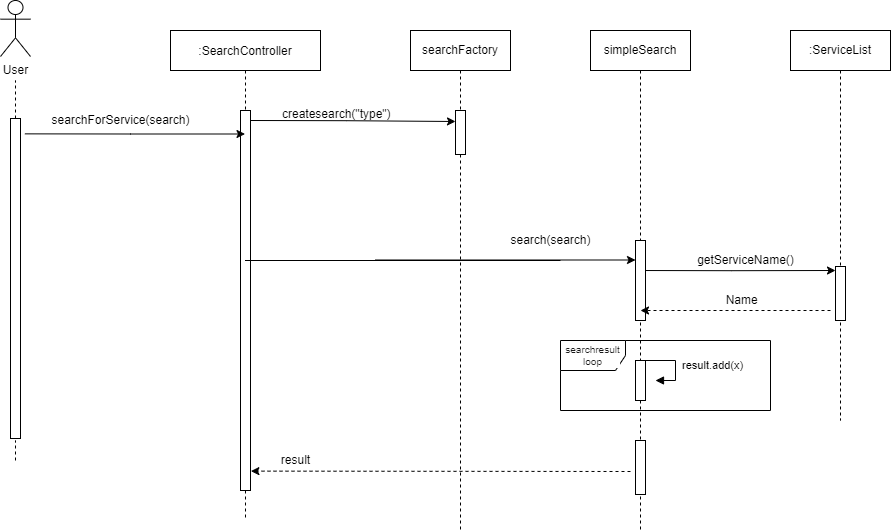

The diagram above was exported from draw.io. Its source (the exported page's mxGraphModel, read from the mxfile embedded in the PNG):
<mxGraphModel dx="1036" dy="606" grid="1" gridSize="10" guides="1" tooltips="1" connect="1" arrows="1" fold="1" page="1" pageScale="1" pageWidth="700" pageHeight="1000" math="0" shadow="0">
  <root>
    <mxCell id="0" />
    <mxCell id="1" parent="0" />
    <mxCell id="3nuBFxr9cyL0pnOWT2aG-5" value=":SearchController" style="shape=umlLifeline;perimeter=lifelinePerimeter;container=1;collapsible=0;recursiveResize=0;rounded=0;shadow=0;strokeWidth=1;" parent="1" vertex="1">
      <mxGeometry x="380" y="80" width="150" height="490" as="geometry" />
    </mxCell>
    <mxCell id="3nuBFxr9cyL0pnOWT2aG-6" value="" style="points=[];perimeter=orthogonalPerimeter;rounded=0;shadow=0;strokeWidth=1;" parent="3nuBFxr9cyL0pnOWT2aG-5" vertex="1">
      <mxGeometry x="70" y="80" width="10" height="380" as="geometry" />
    </mxCell>
    <mxCell id="gP74pzhwa7ddK9Te1uRK-21" value="result" style="text;html=1;align=center;verticalAlign=middle;resizable=0;points=[];autosize=1;" parent="3nuBFxr9cyL0pnOWT2aG-5" vertex="1">
      <mxGeometry x="100" y="420" width="50" height="20" as="geometry" />
    </mxCell>
    <mxCell id="rFIJDpWe1XD1P4Mg9pvw-1" value="User" style="shape=umlActor;verticalLabelPosition=bottom;verticalAlign=top;html=1;outlineConnect=0;" parent="1" vertex="1">
      <mxGeometry x="210" y="50" width="30" height="56" as="geometry" />
    </mxCell>
    <mxCell id="rFIJDpWe1XD1P4Mg9pvw-2" value="" style="endArrow=none;dashed=1;html=1;rounded=0;" parent="1" source="082sfcw-h-3HQK-FBSq5-72" edge="1">
      <mxGeometry width="50" height="50" relative="1" as="geometry">
        <mxPoint x="225" y="488" as="sourcePoint" />
        <mxPoint x="225" y="130" as="targetPoint" />
      </mxGeometry>
    </mxCell>
    <mxCell id="rFIJDpWe1XD1P4Mg9pvw-4" value="" style="endArrow=classic;html=1;rounded=0;exitX=1.44;exitY=0.048;exitDx=0;exitDy=0;exitPerimeter=0;" parent="1" source="082sfcw-h-3HQK-FBSq5-72" target="3nuBFxr9cyL0pnOWT2aG-5" edge="1">
      <mxGeometry width="50" height="50" relative="1" as="geometry">
        <mxPoint x="250" y="183.5" as="sourcePoint" />
        <mxPoint x="429.5" y="183.5" as="targetPoint" />
        <Array as="points">
          <mxPoint x="340" y="183.5" />
        </Array>
      </mxGeometry>
    </mxCell>
    <mxCell id="e_oO17In_SWaUgLwbigB-10" value=":ServiceList" style="shape=umlLifeline;perimeter=lifelinePerimeter;whiteSpace=wrap;html=1;container=1;collapsible=0;recursiveResize=0;outlineConnect=0;size=40;" parent="1" vertex="1">
      <mxGeometry x="1000" y="80" width="100" height="390" as="geometry" />
    </mxCell>
    <mxCell id="gP74pzhwa7ddK9Te1uRK-11" value="" style="rounded=0;whiteSpace=wrap;html=1;" parent="e_oO17In_SWaUgLwbigB-10" vertex="1">
      <mxGeometry x="45" y="236" width="10" height="54" as="geometry" />
    </mxCell>
    <mxCell id="lF5QZKTxtQJZjpA0ujuA-6" value="" style="endArrow=classic;html=1;rounded=0;" parent="e_oO17In_SWaUgLwbigB-10" edge="1">
      <mxGeometry width="50" height="50" relative="1" as="geometry">
        <mxPoint x="-155" y="240" as="sourcePoint" />
        <mxPoint x="45" y="240" as="targetPoint" />
        <Array as="points">
          <mxPoint x="-59.39999999999998" y="240.2" />
        </Array>
      </mxGeometry>
    </mxCell>
    <mxCell id="082sfcw-h-3HQK-FBSq5-72" value="" style="points=[];perimeter=orthogonalPerimeter;rounded=0;shadow=0;strokeWidth=1;" parent="1" vertex="1">
      <mxGeometry x="220" y="168" width="10" height="320" as="geometry" />
    </mxCell>
    <mxCell id="VclOFlSUocFSn9SQ_E7w-3" value="" style="endArrow=none;dashed=1;html=1;rounded=0;" parent="1" edge="1">
      <mxGeometry width="50" height="50" relative="1" as="geometry">
        <mxPoint x="225" y="510" as="sourcePoint" />
        <mxPoint x="225" y="490" as="targetPoint" />
      </mxGeometry>
    </mxCell>
    <mxCell id="VclOFlSUocFSn9SQ_E7w-4" value="searchForService(search)" style="text;html=1;align=center;verticalAlign=middle;resizable=0;points=[];autosize=1;" parent="1" vertex="1">
      <mxGeometry x="255" y="160" width="150" height="20" as="geometry" />
    </mxCell>
    <mxCell id="gP74pzhwa7ddK9Te1uRK-1" value="searchFactory" style="shape=umlLifeline;perimeter=lifelinePerimeter;whiteSpace=wrap;html=1;container=1;collapsible=0;recursiveResize=0;outlineConnect=0;" parent="1" vertex="1">
      <mxGeometry x="620" y="80" width="100" height="500" as="geometry" />
    </mxCell>
    <mxCell id="gP74pzhwa7ddK9Te1uRK-2" value="" style="rounded=0;whiteSpace=wrap;html=1;" parent="gP74pzhwa7ddK9Te1uRK-1" vertex="1">
      <mxGeometry x="45" y="80" width="10" height="44" as="geometry" />
    </mxCell>
    <mxCell id="gP74pzhwa7ddK9Te1uRK-3" value="" style="endArrow=classic;html=1;rounded=0;entryX=0;entryY=0.25;entryDx=0;entryDy=0;" parent="1" target="gP74pzhwa7ddK9Te1uRK-2" edge="1">
      <mxGeometry width="50" height="50" relative="1" as="geometry">
        <mxPoint x="460" y="170" as="sourcePoint" />
        <mxPoint x="660" y="170" as="targetPoint" />
        <Array as="points">
          <mxPoint x="555.6" y="170.2" />
        </Array>
      </mxGeometry>
    </mxCell>
    <mxCell id="gP74pzhwa7ddK9Te1uRK-4" value="&lt;div style=&quot;text-align: center&quot;&gt;&lt;span&gt;&lt;font face=&quot;helvetica&quot;&gt;createsearch(&quot;type&quot;)&lt;/font&gt;&lt;/span&gt;&lt;/div&gt;" style="text;whiteSpace=wrap;html=1;" parent="1" vertex="1">
      <mxGeometry x="490" y="150" width="160" height="30" as="geometry" />
    </mxCell>
    <mxCell id="gP74pzhwa7ddK9Te1uRK-5" value="simpleSearch" style="shape=umlLifeline;perimeter=lifelinePerimeter;whiteSpace=wrap;html=1;container=1;collapsible=0;recursiveResize=0;outlineConnect=0;" parent="1" vertex="1">
      <mxGeometry x="800" y="80" width="100" height="500" as="geometry" />
    </mxCell>
    <mxCell id="e_oO17In_SWaUgLwbigB-12" value="" style="rounded=0;whiteSpace=wrap;html=1;" parent="gP74pzhwa7ddK9Te1uRK-5" vertex="1">
      <mxGeometry x="45" y="210" width="10" height="80" as="geometry" />
    </mxCell>
    <mxCell id="gP74pzhwa7ddK9Te1uRK-13" value="" style="endArrow=classic;html=1;" parent="gP74pzhwa7ddK9Te1uRK-5" edge="1">
      <mxGeometry width="50" height="50" relative="1" as="geometry">
        <mxPoint x="-215" y="229.5" as="sourcePoint" />
        <mxPoint x="45" y="229.5" as="targetPoint" />
        <Array as="points" />
      </mxGeometry>
    </mxCell>
    <mxCell id="lF5QZKTxtQJZjpA0ujuA-14" value="" style="html=1;points=[];perimeter=orthogonalPerimeter;" parent="gP74pzhwa7ddK9Te1uRK-5" vertex="1">
      <mxGeometry x="45" y="330" width="10" height="40" as="geometry" />
    </mxCell>
    <mxCell id="lF5QZKTxtQJZjpA0ujuA-15" value="&amp;nbsp;result.add(x)" style="edgeStyle=orthogonalEdgeStyle;html=1;align=left;spacingLeft=2;endArrow=block;rounded=0;entryX=1;entryY=0;" parent="gP74pzhwa7ddK9Te1uRK-5" edge="1">
      <mxGeometry relative="1" as="geometry">
        <mxPoint x="55" y="330" as="sourcePoint" />
        <Array as="points">
          <mxPoint x="85" y="330" />
        </Array>
        <mxPoint x="65" y="350" as="targetPoint" />
      </mxGeometry>
    </mxCell>
    <mxCell id="lF5QZKTxtQJZjpA0ujuA-19" value="" style="rounded=0;whiteSpace=wrap;html=1;" parent="gP74pzhwa7ddK9Te1uRK-5" vertex="1">
      <mxGeometry x="45" y="410" width="10" height="54" as="geometry" />
    </mxCell>
    <mxCell id="gP74pzhwa7ddK9Te1uRK-12" value="search(search)" style="text;html=1;align=center;verticalAlign=middle;resizable=0;points=[];autosize=1;" parent="1" vertex="1">
      <mxGeometry x="710" y="280" width="100" height="20" as="geometry" />
    </mxCell>
    <mxCell id="gP74pzhwa7ddK9Te1uRK-16" value="getServiceName()" style="text;html=1;align=center;verticalAlign=middle;resizable=0;points=[];autosize=1;" parent="1" vertex="1">
      <mxGeometry x="900" y="300" width="110" height="20" as="geometry" />
    </mxCell>
    <mxCell id="gP74pzhwa7ddK9Te1uRK-20" value="" style="endArrow=classic;html=1;entryX=1.04;entryY=0.949;entryDx=0;entryDy=0;entryPerimeter=0;dashed=1;" parent="1" target="3nuBFxr9cyL0pnOWT2aG-6" edge="1">
      <mxGeometry width="50" height="50" relative="1" as="geometry">
        <mxPoint x="840" y="521" as="sourcePoint" />
        <mxPoint x="520" y="400" as="targetPoint" />
      </mxGeometry>
    </mxCell>
    <mxCell id="lF5QZKTxtQJZjpA0ujuA-1" value="" style="endArrow=none;html=1;" parent="1" source="3nuBFxr9cyL0pnOWT2aG-5" edge="1">
      <mxGeometry width="50" height="50" relative="1" as="geometry">
        <mxPoint x="447.5" y="280" as="sourcePoint" />
        <mxPoint x="770" y="310" as="targetPoint" />
        <Array as="points">
          <mxPoint x="770" y="310" />
        </Array>
      </mxGeometry>
    </mxCell>
    <mxCell id="lF5QZKTxtQJZjpA0ujuA-7" value="" style="endArrow=classic;html=1;dashed=1;" parent="1" edge="1">
      <mxGeometry width="50" height="50" relative="1" as="geometry">
        <mxPoint x="1040" y="360" as="sourcePoint" />
        <mxPoint x="850" y="360" as="targetPoint" />
      </mxGeometry>
    </mxCell>
    <mxCell id="lF5QZKTxtQJZjpA0ujuA-8" value="&amp;nbsp;Name" style="text;html=1;strokeColor=none;fillColor=none;align=center;verticalAlign=middle;whiteSpace=wrap;rounded=0;" parent="1" vertex="1">
      <mxGeometry x="920" y="335" width="60" height="30" as="geometry" />
    </mxCell>
    <mxCell id="lF5QZKTxtQJZjpA0ujuA-9" value="searchresult&lt;br&gt;loop" style="shape=umlFrame;whiteSpace=wrap;html=1;labelBackgroundColor=#FFFFFF;labelBorderColor=none;fontSize=10;fontColor=#1A1A1A;width=65;height=30;" parent="1" vertex="1">
      <mxGeometry x="770" y="390" width="210" height="70" as="geometry" />
    </mxCell>
  </root>
</mxGraphModel>